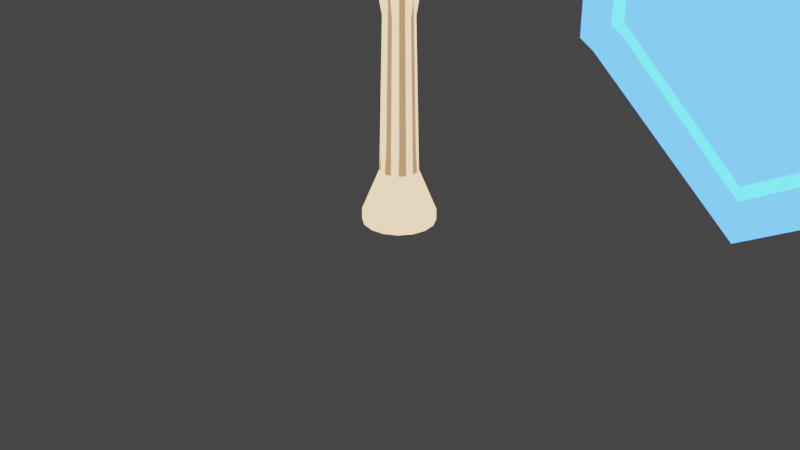 # Source: BateYEscudo.blend  (saved by Blender 3.6.11; exported with 4.5.12 LTS)
import bpy
from mathutils import Matrix  # noqa: F401  (used for matrix-valued properties, if any)

bpy.ops.wm.read_factory_settings(use_empty=True)
scene = bpy.context.scene
scene.name = 'Scene'

# ---- collections
col_collection = bpy.data.collections.new('Collection'); scene.collection.children.link(col_collection)

# ---- materials (node trees are filled in below, after node groups)
mat_bate1 = bpy.data.materials.new('Bate1')
mat_bate1.use_transparent_shadow = False
mat_bate2 = bpy.data.materials.new('Bate2 ')
mat_bate2.use_transparent_shadow = False
mat_shield1 = bpy.data.materials.new('Shield1')
mat_shield1.use_transparent_shadow = False
mat_shield2 = bpy.data.materials.new('Shield2')
mat_shield2.use_transparent_shadow = False
mat_shield3 = bpy.data.materials.new('Shield3')
mat_shield3.use_transparent_shadow = False
mat_shield4 = bpy.data.materials.new('Shield4')
mat_shield4.use_transparent_shadow = False
mat_shield5 = bpy.data.materials.new('Shield5')
mat_shield5.use_transparent_shadow = False

# ---- material node trees
mat_bate1.use_nodes = True; mat_bate1.node_tree.nodes.clear()
_N = mat_bate1.node_tree.nodes; _L = mat_bate1.node_tree.links
n0 = _N.new('ShaderNodeOutputMaterial'); n0.name = 'Material Output'; n0.location = (300, 300)
n1 = _N.new('ShaderNodeEmission'); n1.name = 'Emission'; n1.location = (10, 300)
n1.inputs[0].default_value = (1.0, 0.6242, 0.3319, 1.0)
n1.inputs[1].default_value = 2.0
_L.new(n1.outputs[0], n0.inputs[0])
n0.is_active_output = True
mat_bate2.use_nodes = True; mat_bate2.node_tree.nodes.clear()
_N = mat_bate2.node_tree.nodes; _L = mat_bate2.node_tree.links
n0 = _N.new('ShaderNodeOutputMaterial'); n0.name = 'Material Output'; n0.location = (300, 300)
n1 = _N.new('ShaderNodeEmission'); n1.name = 'Emission'; n1.location = (10, 300)
n1.inputs[0].default_value = (0.2883, 0.1568, 0.07476, 1.0)
n1.inputs[1].default_value = 2.1
_L.new(n1.outputs[0], n0.inputs[0])
n0.is_active_output = True
mat_shield1.use_nodes = True; mat_shield1.node_tree.nodes.clear()
_N = mat_shield1.node_tree.nodes; _L = mat_shield1.node_tree.links
n0 = _N.new('ShaderNodeOutputMaterial'); n0.name = 'Material Output'; n0.location = (300, 300)
n1 = _N.new('ShaderNodeEmission'); n1.name = 'Emission'; n1.location = (10, 300)
n1.inputs[0].default_value = (0.06128, 0.2786, 1.0, 1.0)
n1.inputs[1].default_value = 3.5
_L.new(n1.outputs[0], n0.inputs[0])
n0.is_active_output = True
mat_shield2.use_nodes = True; mat_shield2.node_tree.nodes.clear()
_N = mat_shield2.node_tree.nodes; _L = mat_shield2.node_tree.links
n0 = _N.new('ShaderNodeOutputMaterial'); n0.name = 'Material Output'; n0.location = (300, 300)
n1 = _N.new('ShaderNodeEmission'); n1.name = 'Emission'; n1.location = (10, 300)
n1.inputs[0].default_value = (0.05828, 0.7331, 1.0, 1.0)
n1.inputs[1].default_value = 3.5
_L.new(n1.outputs[0], n0.inputs[0])
n0.is_active_output = True
mat_shield3.use_nodes = True; mat_shield3.node_tree.nodes.clear()
_N = mat_shield3.node_tree.nodes; _L = mat_shield3.node_tree.links
n0 = _N.new('ShaderNodeOutputMaterial'); n0.name = 'Material Output'; n0.location = (300, 300)
n1 = _N.new('ShaderNodeEmission'); n1.name = 'Emission'; n1.location = (10, 300)
n1.inputs[0].default_value = (0.4292, 0.1196, 0.008253, 1.0)
n1.inputs[1].default_value = 6.5
_L.new(n1.outputs[0], n0.inputs[0])
n0.is_active_output = True
mat_shield4.use_nodes = True; mat_shield4.node_tree.nodes.clear()
_N = mat_shield4.node_tree.nodes; _L = mat_shield4.node_tree.links
n0 = _N.new('ShaderNodeOutputMaterial'); n0.name = 'Material Output'; n0.location = (300, 300)
n1 = _N.new('ShaderNodeEmission'); n1.name = 'Emission'; n1.location = (10, 300)
n1.inputs[0].default_value = (0.1376, 0.04156, 0.004106, 1.0)
n1.inputs[1].default_value = 1.5
_L.new(n1.outputs[0], n0.inputs[0])
n0.is_active_output = True
mat_shield5.use_nodes = True; mat_shield5.node_tree.nodes.clear()
_N = mat_shield5.node_tree.nodes; _L = mat_shield5.node_tree.links
n0 = _N.new('ShaderNodeOutputMaterial'); n0.name = 'Material Output'; n0.location = (300, 300)
n1 = _N.new('ShaderNodeEmission'); n1.name = 'Emission'; n1.location = (10, 300)
n1.inputs[0].default_value = (0.02007, 0.0495, 1.0, 1.0)
n1.inputs[1].default_value = 3.0
_L.new(n1.outputs[0], n0.inputs[0])
n0.is_active_output = True

# ---- world
world_world = bpy.data.worlds.new('World'); scene.world = world_world
world_world.use_nodes = True; world_world.node_tree.nodes.clear()
_N = world_world.node_tree.nodes; _L = world_world.node_tree.links
n0 = _N.new('ShaderNodeOutputWorld'); n0.name = 'World Output'; n0.location = (300, 300)
n1 = _N.new('ShaderNodeBackground'); n1.name = 'Background'; n1.location = (10, 300)
n1.inputs[0].default_value = (0.05088, 0.05088, 0.05088, 1.0)
_L.new(n1.outputs[0], n0.inputs[0])
n0.is_active_output = True
world_world.color = (0.05088, 0.05088, 0.05088)
world_world.use_sun_shadow = False
world_world.sun_shadow_jitter_overblur = 0.0

# ---- cameras
cam_camera = bpy.data.cameras.new('Camera')
cam_camera.clip_end = 100.0
cam_camera.ortho_scale = 7.314

# ---- lights
light_light = bpy.data.lights.new('Light', 'POINT')
light_light.transmission_factor = 0.0
light_light.energy = 1000.0
light_light.shadow_soft_size = 0.1
light_light.shadow_maximum_resolution = 0.006
light_light.use_absolute_resolution = True

# ---- meshes
me_circle = bpy.data.meshes.new('Circle')
me_circle.from_pydata([(0.0, 1.0, 0.0), (-0.3827, 0.9239, 0.0), (-0.7071, 0.7071, 0.0), (-0.9239, 0.3827, 0.0), (-1.0, 0.0, 0.0), (-0.9239, -0.3827, 0.0), (-0.7071, -0.7071, 0.0), (-0.3827, -0.9239, 0.0), (0.0, -1.0, 0.0), (0.3827, -0.9239, 0.0), (0.7071, -0.7071, 0.0), (0.9239, -0.3827, 0.0), (1.0, 0.0, 0.0), (0.9239, 0.3827, 0.0), (0.7071, 0.7071, 0.0), (0.3827, 0.9239, 0.0), (-7.105e-15, 1.0, 0.3072), (-0.3827, 0.9239, 0.3072), (-0.7071, 0.7071, 0.3072), (-0.9239, 0.3827, 0.3072), (-1.0, 8.882e-16, 0.3072), (-0.9239, -0.3827, 0.3072), (-0.7071, -0.7071, 0.3072), (-0.3827, -0.9239, 0.3072), (-7.105e-15, -1.0, 0.3072), (0.3827, -0.9239, 0.3072), (0.7071, -0.7071, 0.3072), (0.9239, -0.3827, 0.3072), (1.0, 8.882e-16, 0.3072), (0.9239, 0.3827, 0.3072), (0.7071, 0.7071, 0.3072), (0.3827, 0.9239, 0.3072), (-1.38e-08, 0.5207, 1.468), (-0.1993, 0.481, 1.468), (-0.3682, 0.3682, 1.468), (-0.481, 0.1993, 1.468), (-0.5207, 1.326e-09, 1.468), (-0.481, -0.1993, 1.468), (-0.3682, -0.3682, 1.468), (-0.1993, -0.481, 1.468), (-1.38e-08, -0.5207, 1.468), (0.1993, -0.481, 1.468), (0.3682, -0.3682, 1.468), (0.481, -0.1993, 1.468), (0.5207, 1.326e-09, 1.468), (0.481, 0.1993, 1.468), (0.3682, 0.3682, 1.468), (0.1993, 0.481, 1.468), (-9.84e-09, 0.4245, 5.616), (-0.1624, 0.3922, 5.616), (-0.3001, 0.3001, 5.616), (-0.3922, 0.1624, 5.616), (-0.4245, 7.963e-09, 5.616), (-0.3922, -0.1624, 5.616), (-0.3001, -0.3001, 5.616), (-0.1624, -0.3922, 5.616), (-9.84e-09, -0.4245, 5.616), (0.1624, -0.3922, 5.616), (0.3001, -0.3001, 5.616), (0.3922, -0.1624, 5.616), (0.4245, 7.963e-09, 5.616), (0.3922, 0.1624, 5.616), (0.3001, 0.3001, 5.616), (0.1624, 0.3922, 5.616), (-2.272e-08, 0.8452, 8.144), (-0.3234, 0.7808, 8.144), (-0.5976, 0.5976, 8.144), (-0.7808, 0.3234, 8.144), (-0.8452, 1.849e-08, 8.144), (-0.7808, -0.3234, 8.144), (-0.5976, -0.5976, 8.144), (-0.3234, -0.7808, 8.144), (-2.272e-08, -0.8452, 8.144), (0.3234, -0.7808, 8.144), (0.5976, -0.5976, 8.144), (0.7808, -0.3234, 8.144), (0.8452, 1.849e-08, 8.144), (0.7808, 0.3234, 8.144), (0.5976, 0.5976, 8.144), (0.3234, 0.7808, 8.144), (-2.272e-08, 0.8452, 14.26), (-0.3234, 0.7808, 14.26), (-0.5976, 0.5976, 14.26), (-0.7808, 0.3234, 14.26), (-0.8452, 1.849e-08, 14.26), (-0.7808, -0.3234, 14.26), (-0.5976, -0.5976, 14.26), (-0.3234, -0.7808, 14.26), (-2.272e-08, -0.8452, 14.26), (0.3234, -0.7808, 14.26), (0.5976, -0.5976, 14.26), (0.7808, -0.3234, 14.26), (0.8452, 1.849e-08, 14.26), (0.7808, 0.3234, 14.26), (0.5976, 0.5976, 14.26), (0.3234, 0.7808, 14.26), (-2.272e-08, 0.8452, 20.37), (-0.3234, 0.7808, 20.37), (-0.5976, 0.5976, 20.37), (-0.7808, 0.3234, 20.37), (-0.8452, 1.849e-08, 20.37), (-0.7808, -0.3234, 20.37), (-0.5976, -0.5976, 20.37), (-0.3234, -0.7808, 20.37), (-2.272e-08, -0.8452, 20.37), (0.3234, -0.7808, 20.37), (0.5976, -0.5976, 20.37), (0.7808, -0.3234, 20.37), (0.8452, 1.849e-08, 20.37), (0.7808, 0.3234, 20.37), (0.5976, 0.5976, 20.37), (0.3234, 0.7808, 20.37), (-1.807e-08, 0.6722, 20.59), (-0.2573, 0.6211, 20.59), (-0.4753, 0.4753, 20.59), (-0.6211, 0.2573, 20.59), (-0.6722, 1.471e-08, 20.59), (-0.6211, -0.2573, 20.59), (-0.4753, -0.4753, 20.59), (-0.2573, -0.6211, 20.59), (-1.807e-08, -0.6722, 20.59), (0.2573, -0.6211, 20.59), (0.4753, -0.4753, 20.59), (0.6211, -0.2573, 20.59), (0.6722, 1.471e-08, 20.59), (0.6211, 0.2573, 20.59), (0.4753, 0.4753, 20.59), (0.2573, 0.6211, 20.59), (-2.98e-08, 9.32e-09, 20.79), (0.0, 0.0, 0.0), (-0.1872, 0.4282, 2.101), (-1.336e-08, 0.4635, 2.101), (-0.4519, 0.1774, 2.101), (-0.3458, 0.3277, 2.101), (-0.4519, -0.1774, 2.101), (-0.4891, 2.322e-09, 2.101), (-0.1872, -0.4282, 2.101), (-0.3458, -0.3277, 2.101), (0.1872, -0.4282, 2.101), (-1.336e-08, -0.4635, 2.101), (0.4519, -0.1774, 2.101), (0.3458, -0.3277, 2.101), (0.4519, 0.1774, 2.101), (0.4891, 2.322e-09, 2.101), (0.1872, 0.4282, 2.101), (0.3458, 0.3277, 2.101), (-0.1526, 0.3491, 5.995), (-9.648e-09, 0.3778, 5.995), (-0.3684, 0.1446, 5.995), (-0.2819, 0.2672, 5.995), (-0.3684, -0.1446, 5.995), (-0.3987, 8.23e-09, 5.995), (-0.1526, -0.3491, 5.995), (-0.2819, -0.2672, 5.995), (0.1526, -0.3491, 5.995), (-9.648e-09, -0.3778, 5.995), (0.3684, -0.1446, 5.995), (0.2819, -0.2672, 5.995), (0.3684, 0.1446, 5.995), (0.3987, 8.23e-09, 5.995), (0.1526, 0.3491, 5.995), (0.2819, 0.2672, 5.995), (-0.3038, 0.695, 8.369), (-2.175e-08, 0.7523, 8.369), (-0.7335, 0.2879, 8.369), (-0.5614, 0.532, 8.369), (-0.7335, -0.2879, 8.369), (-0.7939, 1.76e-08, 8.369), (-0.3038, -0.695, 8.369), (-0.5614, -0.532, 8.369), (0.3038, -0.695, 8.369), (-2.175e-08, -0.7523, 8.369), (0.7335, -0.2879, 8.369), (0.5614, -0.532, 8.369), (0.7335, 0.2879, 8.369), (0.7939, 1.76e-08, 8.369), (0.3038, 0.695, 8.369), (0.5614, 0.532, 8.369), (-0.3038, 0.695, 14.11), (-2.175e-08, 0.7523, 14.11), (-0.7335, 0.2879, 14.11), (-0.5614, 0.532, 14.11), (-0.7335, -0.2879, 14.11), (-0.7939, 1.76e-08, 14.11), (-0.3038, -0.695, 14.11), (-0.5614, -0.532, 14.11), (0.3038, -0.695, 14.11), (-2.175e-08, -0.7523, 14.11), (0.7335, -0.2879, 14.11), (0.5614, -0.532, 14.11), (0.7335, 0.2879, 14.11), (0.7939, 1.76e-08, 14.11), (0.3038, 0.695, 14.11), (0.5614, 0.532, 14.11), (-0.3038, 0.695, 19.85), (-2.175e-08, 0.7523, 19.85), (-0.7335, 0.2879, 19.85), (-0.5614, 0.532, 19.85), (-0.7335, -0.2879, 19.85), (-0.7939, 1.76e-08, 19.85), (-0.3038, -0.695, 19.85), (-0.5614, -0.532, 19.85), (0.3038, -0.695, 19.85), (-2.175e-08, -0.7523, 19.85), (0.7335, -0.2879, 19.85), (0.5614, -0.532, 19.85), (0.7335, 0.2879, 19.85), (0.7939, 1.76e-08, 19.85), (0.3038, 0.695, 19.85), (0.5614, 0.532, 19.85), (-0.2417, 0.5528, 20.05), (-1.738e-08, 0.5984, 20.05), (-0.5834, 0.229, 20.05), (-0.4465, 0.4231, 20.05), (-0.5834, -0.229, 20.05), (-0.6315, 1.423e-08, 20.05), (-0.2417, -0.5528, 20.05), (-0.4465, -0.4231, 20.05), (0.2417, -0.5528, 20.05), (-1.738e-08, -0.5984, 20.05), (0.5834, -0.229, 20.05), (0.4465, -0.4231, 20.05), (0.5834, 0.229, 20.05), (0.6315, 1.423e-08, 20.05), (0.2417, 0.5528, 20.05), (0.4465, 0.4231, 20.05), (-2.84e-08, 9.438e-09, 20.24)], [], [(1, 0, 16, 17), (0, 15, 31, 16), (9, 8, 24, 25), (2, 1, 17, 18), (10, 9, 25, 26), (3, 2, 18, 19), (11, 10, 26, 27), (4, 3, 19, 20), (12, 11, 27, 28), (5, 4, 20, 21), (13, 12, 28, 29), (6, 5, 21, 22), (14, 13, 29, 30), (7, 6, 22, 23), (15, 14, 30, 31), (8, 7, 23, 24), (31, 30, 46, 47), (24, 23, 39, 40), (17, 16, 32, 33), (16, 31, 47, 32), (25, 24, 40, 41), (18, 17, 33, 34), (26, 25, 41, 42), (19, 18, 34, 35), (27, 26, 42, 43), (20, 19, 35, 36), (28, 27, 43, 44), (21, 20, 36, 37), (29, 28, 44, 45), (22, 21, 37, 38), (30, 29, 45, 46), (23, 22, 38, 39), (120, 128, 226, 219), (71, 55, 152, 168), (38, 37, 53, 54), (46, 45, 61, 62), (124, 128, 226, 223), (62, 78, 177, 161), (40, 39, 55, 56), (116, 128, 226, 215), (32, 47, 63, 48), (54, 70, 169, 153), (34, 33, 49, 50), (42, 41, 57, 58), (113, 97, 194, 210), (77, 61, 158, 174), (36, 35, 51, 52), (44, 43, 59, 60), (58, 57, 73, 74), (96, 112, 211, 195), (69, 53, 150, 166), (52, 51, 67, 68), (60, 59, 75, 76), (104, 120, 219, 203), (60, 76, 175, 159), (54, 53, 69, 70), (62, 61, 77, 78), (127, 111, 208, 224), (52, 68, 167, 151), (56, 55, 71, 72), (119, 103, 200, 216), (48, 63, 79, 64), (75, 59, 156, 172), (50, 49, 65, 66), (110, 126, 225, 209), (72, 71, 87, 88), (67, 51, 148, 164), (64, 79, 95, 80), (102, 118, 217, 201), (66, 65, 81, 82), (74, 73, 89, 90), (50, 66, 165, 149), (125, 109, 206, 222), (68, 67, 83, 84), (76, 75, 91, 92), (58, 74, 173, 157), (117, 101, 198, 214), (70, 69, 85, 86), (78, 77, 93, 94), (73, 57, 154, 170), (108, 124, 223, 207), (100, 116, 215, 199), (86, 85, 101, 102), (94, 93, 109, 110), (123, 107, 204, 220), (115, 99, 196, 212), (88, 87, 103, 104), (70, 86, 185, 169), (80, 95, 111, 96), (98, 114, 213, 197), (82, 81, 97, 98), (90, 89, 105, 106), (93, 77, 174, 190), (106, 122, 221, 205), (84, 83, 99, 100), (92, 91, 107, 108), (106, 105, 121, 122), (85, 69, 166, 182), (121, 105, 202, 218), (100, 99, 115, 116), (108, 107, 123, 124), (76, 92, 191, 175), (68, 84, 183, 167), (102, 101, 117, 118), (110, 109, 125, 126), (91, 75, 172, 188), (83, 67, 164, 180), (104, 103, 119, 120), (74, 90, 189, 173), (96, 111, 127, 112), (66, 82, 181, 165), (98, 97, 113, 114), (128, 124, 123), (128, 126, 125), (128, 120, 119), (128, 116, 115), (128, 122, 121), (89, 73, 170, 186), (81, 65, 162, 178), (128, 118, 117), (47, 46, 145, 144), (64, 80, 179, 163), (72, 88, 187, 171), (112, 127, 128), (114, 113, 128), (45, 44, 143, 142), (59, 43, 140, 156), (87, 71, 168, 184), (129, 8, 9), (129, 4, 5), (129, 12, 13), (3, 4, 129), (129, 14, 15), (129, 6, 7), (129, 10, 11), (1, 2, 129), (8, 129, 7), (10, 129, 9), (12, 129, 11), (14, 129, 13), (6, 129, 5), (2, 3, 129), (0, 1, 129), (0, 129, 15), (134, 135, 151, 150), (142, 143, 159, 158), (136, 137, 153, 152), (144, 145, 161, 160), (130, 131, 147, 146), (138, 139, 155, 154), (132, 133, 149, 148), (140, 141, 157, 156), (148, 149, 165, 164), (156, 157, 173, 172), (150, 151, 167, 166), (158, 159, 175, 174), (152, 153, 169, 168), (160, 161, 177, 176), (146, 147, 163, 162), (154, 155, 171, 170), (176, 177, 193, 192), (162, 163, 179, 178), (170, 171, 187, 186), (164, 165, 181, 180), (172, 173, 189, 188), (166, 167, 183, 182), (174, 175, 191, 190), (168, 169, 185, 184), (182, 183, 199, 198), (190, 191, 207, 206), (184, 185, 201, 200), (192, 193, 209, 208), (178, 179, 195, 194), (186, 187, 203, 202), (180, 181, 197, 196), (188, 189, 205, 204), (196, 197, 213, 212), (204, 205, 221, 220), (198, 199, 215, 214), (206, 207, 223, 222), (200, 201, 217, 216), (208, 209, 225, 224), (194, 195, 211, 210), (202, 203, 219, 218), (210, 211, 226), (224, 225, 226), (219, 226, 218), (221, 226, 220), (223, 226, 222), (213, 226, 212), (215, 226, 214), (217, 226, 216), (79, 63, 160, 176), (112, 128, 226, 211), (84, 100, 199, 183), (56, 72, 171, 155), (122, 128, 226, 221), (101, 85, 182, 198), (48, 64, 163, 147), (114, 128, 226, 213), (92, 108, 207, 191), (65, 49, 146, 162), (126, 128, 226, 225), (109, 93, 190, 206), (118, 128, 226, 217), (86, 102, 201, 185), (128, 121, 218, 226), (94, 110, 209, 193), (128, 123, 220, 226), (103, 87, 184, 200), (128, 125, 222, 226), (36, 52, 151, 135), (111, 95, 192, 208), (128, 127, 224, 226), (53, 37, 134, 150), (88, 104, 203, 187), (128, 113, 210, 226), (44, 60, 159, 143), (80, 96, 195, 179), (128, 115, 212, 226), (61, 45, 142, 158), (97, 81, 178, 194), (33, 32, 131, 130), (128, 117, 214, 226), (38, 54, 153, 137), (105, 89, 186, 202), (128, 119, 216, 226), (46, 62, 161, 145), (82, 98, 197, 181), (35, 34, 133, 132), (55, 39, 136, 152), (90, 106, 205, 189), (63, 47, 144, 160), (99, 83, 180, 196), (37, 36, 135, 134), (40, 56, 155, 139), (107, 91, 188, 204), (32, 48, 147, 131), (39, 38, 137, 136), (49, 33, 130, 146), (57, 41, 138, 154), (41, 40, 139, 138), (34, 50, 149, 133), (78, 94, 193, 177), (42, 58, 157, 141), (43, 42, 141, 140), (95, 79, 176, 192), (51, 35, 132, 148)])
me_circle.polygons.foreach_set('use_smooth', [True] * 248)
me_circle.polygons.foreach_set('material_index', [0, 0, 0, 0, 0, 0, 0, 0, 0, 0, 0, 0, 0, 0, 0, 0, 0, 0, 0, 0, 0, 0, 0, 0, 0, 0, 0, 0, 0, 0, 0, 0, 0, 0, 0, 0, 0, 0, 0, 0, 0, 0, 0, 0, 0, 0, 0, 0, 0, 0, 0, 0, 0, 0, 0, 0, 0, 0, 0, 0, 0, 0, 0, 0, 0, 0, 0, 0, 0, 0, 0, 0, 0, 0, 0, 0, 0, 0, 0, 0, 0, 0, 0, 0, 0, 0, 0, 0, 0, 0, 0, 0, 0, 0, 0, 0, 0, 0, 0, 0, 0, 0, 0, 0, 0, 0, 0, 0, 0, 0, 0, 0, 0, 0, 0, 0, 0, 0, 0, 0, 1, 0, 0, 0, 0, 1, 0, 0, 0, 0, 0, 0, 0, 0, 0, 0, 0, 0, 0, 0, 0, 0, 0, 0, 1, 1, 1, 1, 1, 1, 1, 1, 1, 1, 1, 1, 1, 1, 1, 1, 1, 1, 1, 1, 1, 1, 1, 1, 1, 1, 1, 1, 1, 1, 1, 1, 1, 1, 1, 1, 1, 1, 1, 1, 1, 1, 1, 1, 1, 1, 1, 1, 0, 0, 0, 0, 0, 0, 0, 0, 0, 0, 0, 0, 0, 0, 0, 0, 0, 0, 0, 0, 0, 0, 0, 0, 0, 0, 0, 0, 0, 0, 1, 0, 0, 0, 0, 0, 0, 1, 0, 0, 0, 0, 1, 0, 0, 0, 1, 0, 0, 1, 0, 0, 0, 1, 0, 0])
_uv = me_circle.uv_layers.new(name='UVMap')
_uv.uv.foreach_set('vector', [0.0, 0.0, 0.0, 0.0, 0.0, 0.0, 0.0, 0.0, 0.0, 0.0, 0.0, 0.0, 0.0, 0.0, 0.0, 0.0, 0.0, 0.0, 0.0, 0.0, 0.0, 0.0, 0.0, 0.0, 0.0, 0.0, 0.0, 0.0, 0.0, 0.0, 0.0, 0.0, 0.0, 0.0, 0.0, 0.0, 0.0, 0.0, 0.0, 0.0, 0.0, 0.0, 0.0, 0.0, 0.0, 0.0, 0.0, 0.0, 0.0, 0.0, 0.0, 0.0, 0.0, 0.0, 0.0, 0.0, 0.0, 0.0, 0.0, 0.0, 0.0, 0.0, 0.0, 0.0, 0.0, 0.0, 0.0, 0.0, 0.0, 0.0, 0.0, 0.0, 0.0, 0.0, 0.0, 0.0, 0.0, 0.0, 0.0, 0.0, 0.0, 0.0, 0.0, 0.0, 0.0, 0.0, 0.0, 0.0, 0.0, 0.0, 0.0, 0.0, 0.0, 0.0, 0.0, 0.0, 0.0, 0.0, 0.0, 0.0, 0.0, 0.0, 0.0, 0.0, 0.0, 0.0, 0.0, 0.0, 0.0, 0.0, 0.0, 0.0, 0.0, 0.0, 0.0, 0.0, 0.0, 0.0, 0.0, 0.0, 0.0, 0.0, 0.0, 0.0, 0.0, 0.0, 0.0, 0.0, 0.0, 0.0, 0.0, 0.0, 0.0, 0.0, 0.0, 0.0, 0.0, 0.0, 0.0, 0.0, 0.0, 0.0, 0.0, 0.0, 0.0, 0.0, 0.0, 0.0, 0.0, 0.0, 0.0, 0.0, 0.0, 0.0, 0.0, 0.0, 0.0, 0.0, 0.0, 0.0, 0.0, 0.0, 0.0, 0.0, 0.0, 0.0, 0.0, 0.0, 0.0, 0.0, 0.0, 0.0, 0.0, 0.0, 0.0, 0.0, 0.0, 0.0, 0.0, 0.0, 0.0, 0.0, 0.0, 0.0, 0.0, 0.0, 0.0, 0.0, 0.0, 0.0, 0.0, 0.0, 0.0, 0.0, 0.0, 0.0, 0.0, 0.0, 0.0, 0.0, 0.0, 0.0, 0.0, 0.0, 0.0, 0.0, 0.0, 0.0, 0.0, 0.0, 0.0, 0.0, 0.0, 0.0, 0.0, 0.0, 0.0, 0.0, 0.0, 0.0, 0.0, 0.0, 0.0, 0.0, 0.0, 0.0, 0.0, 0.0, 0.0, 0.0, 0.0, 0.0, 0.0, 0.0, 0.0, 0.0, 0.0, 0.0, 0.0, 0.0, 0.0, 0.0, 0.0, 0.0, 0.0, 0.0, 0.0, 0.0, 0.0, 0.0, 0.0, 0.0, 0.0, 0.0, 0.0, 0.0, 0.0, 0.0, 0.0, 0.0, 0.0, 0.0, 0.0, 0.0, 0.0, 0.0, 0.0, 0.0, 0.0, 0.0, 0.0, 0.0, 0.0, 0.0, 0.0, 0.0, 0.0, 0.0, 0.0, 0.0, 0.0, 0.0, 0.0, 0.0, 0.0, 0.0, 0.0, 0.0, 0.0, 0.0, 0.0, 0.0, 0.0, 0.0, 0.0, 0.0, 0.0, 0.0, 0.0, 0.0, 0.0, 0.0, 0.0, 0.0, 0.0, 0.0, 0.0, 0.0, 0.0, 0.0, 0.0, 0.0, 0.0, 0.0, 0.0, 0.0, 0.0, 0.0, 0.0, 0.0, 0.0, 0.0, 0.0, 0.0, 0.0, 0.0, 0.0, 0.0, 0.0, 0.0, 0.0, 0.0, 0.0, 0.0, 0.0, 0.0, 0.0, 0.0, 0.0, 0.0, 0.0, 0.0, 0.0, 0.0, 0.0, 0.0, 0.0, 0.0, 0.0, 0.0, 0.0, 0.0, 0.0, 0.0, 0.0, 0.0, 0.0, 0.0, 0.0, 0.0, 0.0, 0.0, 0.0, 0.0, 0.0, 0.0, 0.0, 0.0, 0.0, 0.0, 0.0, 0.0, 0.0, 0.0, 0.0, 0.0, 0.0, 0.0, 0.0, 0.0, 0.0, 0.0, 0.0, 0.0, 0.0, 0.0, 0.0, 0.0, 0.0, 0.0, 0.0, 0.0, 0.0, 0.0, 0.0, 0.0, 0.0, 0.0, 0.0, 0.0, 0.0, 0.0, 0.0, 0.0, 0.0, 0.0, 0.0, 0.0, 0.0, 0.0, 0.0, 0.0, 0.0, 0.0, 0.0, 0.0, 0.0, 0.0, 0.0, 0.0, 0.0, 0.0, 0.0, 0.0, 0.0, 0.0, 0.0, 0.0, 0.0, 0.0, 0.0, 0.0, 0.0, 0.0, 0.0, 0.0, 0.0, 0.0, 0.0, 0.0, 0.0, 0.0, 0.0, 0.0, 0.0, 0.0, 0.0, 0.0, 0.0, 0.0, 0.0, 0.0, 0.0, 0.0, 0.0, 0.0, 0.0, 0.0, 0.0, 0.0, 0.0, 0.0, 0.0, 0.0, 0.0, 0.0, 0.0, 0.0, 0.0, 0.0, 0.0, 0.0, 0.0, 0.0, 0.0, 0.0, 0.0, 0.0, 0.0, 0.0, 0.0, 0.0, 0.0, 0.0, 0.0, 0.0, 0.0, 0.0, 0.0, 0.0, 0.0, 0.0, 0.0, 0.0, 0.0, 0.0, 0.0, 0.0, 0.0, 0.0, 0.0, 0.0, 0.0, 0.0, 0.0, 0.0, 0.0, 0.0, 0.0, 0.0, 0.0, 0.0, 0.0, 0.0, 0.0, 0.0, 0.0, 0.0, 0.0, 0.0, 0.0, 0.0, 0.0, 0.0, 0.0, 0.0, 0.0, 0.0, 0.0, 0.0, 0.0, 0.0, 0.0, 0.0, 0.0, 0.0, 0.0, 0.0, 0.0, 0.0, 0.0, 0.0, 0.0, 0.0, 0.0, 0.0, 0.0, 0.0, 0.0, 0.0, 0.0, 0.0, 0.0, 0.0, 0.0, 0.0, 0.0, 0.0, 0.0, 0.0, 0.0, 0.0, 0.0, 0.0, 0.0, 0.0, 0.0, 0.0, 0.0, 0.0, 0.0, 0.0, 0.0, 0.0, 0.0, 0.0, 0.0, 0.0, 0.0, 0.0, 0.0, 0.0, 0.0, 0.0, 0.0, 0.0, 0.0, 0.0, 0.0, 0.0, 0.0, 0.0, 0.0, 0.0, 0.0, 0.0, 0.0, 0.0, 0.0, 0.0, 0.0, 0.0, 0.0, 0.0, 0.0, 0.0, 0.0, 0.0, 0.0, 0.0, 0.0, 0.0, 0.0, 0.0, 0.0, 0.0, 0.0, 0.0, 0.0, 0.0, 0.0, 0.0, 0.0, 0.0, 0.0, 0.0, 0.0, 0.0, 0.0, 0.0, 0.0, 0.0, 0.0, 0.0, 0.0, 0.0, 0.0, 0.0, 0.0, 0.0, 0.0, 0.0, 0.0, 0.0, 0.0, 0.0, 0.0, 0.0, 0.0, 0.0, 0.0, 0.0, 0.0, 0.0, 0.0, 0.0, 0.0, 0.0, 0.0, 0.0, 0.0, 0.0, 0.0, 0.0, 0.0, 0.0, 0.0, 0.0, 0.0, 0.0, 0.0, 0.0, 0.0, 0.0, 0.0, 0.0, 0.0, 0.0, 0.0, 0.0, 0.0, 0.0, 0.0, 0.0, 0.0, 0.0, 0.0, 0.0, 0.0, 0.0, 0.0, 0.0, 0.0, 0.0, 0.0, 0.0, 0.0, 0.0, 0.0, 0.0, 0.0, 0.0, 0.0, 0.0, 0.0, 0.0, 0.0, 0.0, 0.0, 0.0, 0.0, 0.0, 0.0, 0.0, 0.0, 0.0, 0.0, 0.0, 0.0, 0.0, 0.0, 0.0, 0.0, 0.0, 0.0, 0.0, 0.0, 0.0, 0.0, 0.0, 0.0, 0.0, 0.0, 0.0, 0.0, 0.0, 0.0, 0.0, 0.0, 0.0, 0.0, 0.0, 0.0, 0.0, 0.0, 0.0, 0.0, 0.0, 0.0, 0.0, 0.0, 0.0, 0.0, 0.0, 0.0, 0.0, 0.0, 0.0, 0.0, 0.0, 0.0, 0.0, 0.0, 0.0, 0.0, 0.0, 0.0, 0.0, 0.0, 0.0, 0.0, 0.0, 0.0, 0.0, 0.0, 0.0, 0.0, 0.0, 0.0, 0.0, 0.0, 0.0, 0.0, 0.0, 0.0, 0.0, 0.0, 0.0, 0.0, 0.0, 0.0, 0.0, 0.0, 0.0, 0.0, 0.0, 0.0, 0.0, 0.0, 0.0, 0.0, 0.0, 0.0, 0.0, 0.0, 0.0, 0.0, 0.0, 0.0, 0.0, 0.0, 0.0, 0.0, 0.0, 0.0, 0.0, 0.0, 0.0, 0.0, 0.0, 0.0, 0.0, 0.0, 0.0, 0.0, 0.0, 0.0, 0.0, 0.0, 0.0, 0.0, 0.0, 0.0, 0.0, 0.0, 0.0, 0.0, 0.0, 0.0, 0.0, 0.0, 0.0, 0.0, 0.0, 0.0, 0.0, 0.0, 0.0, 0.0, 0.0, 0.0, 0.0, 0.0, 0.0, 0.0, 0.0, 0.0, 0.0, 0.0, 0.0, 0.0, 0.0, 0.0, 0.0, 0.0, 0.0, 0.0, 0.0, 0.0, 0.0, 0.0, 0.0, 0.0, 0.0, 0.0, 0.0, 0.0, 0.0, 0.0, 0.0, 0.0, 0.0, 0.0, 0.0, 0.0, 0.0, 0.0, 0.0, 0.0, 0.0, 0.0, 0.0, 0.0, 0.0, 0.0, 0.0, 0.0, 0.0, 0.0, 0.0, 0.0, 0.0, 0.0, 0.0, 0.0, 0.0, 0.0, 0.0, 0.0, 0.0, 0.0, 0.0, 0.0, 0.0, 0.0, 0.0, 0.0, 0.0, 0.0, 0.0, 0.0, 0.0, 0.0, 0.0, 0.0, 0.0, 0.0, 0.0, 0.0, 0.0, 0.0, 0.0, 0.0, 0.0, 0.0, 0.0, 0.0, 0.0, 0.0, 0.0, 0.0, 0.0, 0.0, 0.0, 0.0, 0.0, 0.0, 0.0, 0.0, 0.0, 0.0, 0.0, 0.0, 0.0, 0.0, 0.0, 0.0, 0.0, 0.0, 0.0, 0.0, 0.0, 0.0, 0.0, 0.0, 0.0, 0.0, 0.0, 0.0, 0.0, 0.0, 0.0, 0.0, 0.0, 0.0, 0.0, 0.0, 0.0, 0.0, 0.0, 0.0, 0.0, 0.0, 0.0, 0.0, 0.0, 0.0, 0.0, 0.0, 0.0, 0.0, 0.0, 0.0, 0.0, 0.0, 0.0, 0.0, 0.0, 0.0, 0.0, 0.0, 0.0, 0.0, 0.0, 0.0, 0.0, 0.0, 0.0, 0.0, 0.0, 0.0, 0.0, 0.0, 0.0, 0.0, 0.0, 0.0, 0.0, 0.0, 0.0, 0.0, 0.0, 0.0, 0.0, 0.0, 0.0, 0.0, 0.0, 0.0, 0.0, 0.0, 0.0, 0.0, 0.0, 0.0, 0.0, 0.0, 0.0, 0.0, 0.0, 0.0, 0.0, 0.0, 0.0, 0.0, 0.0, 0.0, 0.0, 0.0, 0.0, 0.0, 0.0, 0.0, 0.0, 0.0, 0.0, 0.0, 0.0, 0.0, 0.0, 0.0, 0.0, 0.0, 0.0, 0.0, 0.0, 0.0, 0.0, 0.0, 0.0, 0.0, 0.0, 0.0, 0.0, 0.0, 0.0, 0.0, 0.0, 0.0, 0.0, 0.0, 0.0, 0.0, 0.0, 0.0, 0.0, 0.0, 0.0, 0.0, 0.0, 0.0, 0.0, 0.0, 0.0, 0.0, 0.0, 0.0, 0.0, 0.0, 0.0, 0.0, 0.0, 0.0, 0.0, 0.0, 0.0, 0.0, 0.0, 0.0, 0.0, 0.0, 0.0, 0.0, 0.0, 0.0, 0.0, 0.0, 0.0, 0.0, 0.0, 0.0, 0.0, 0.0, 0.0, 0.0, 0.0, 0.0, 0.0, 0.0, 0.0, 0.0, 0.0, 0.0, 0.0, 0.0, 0.0, 0.0, 0.0, 0.0, 0.0, 0.0, 0.0, 0.0, 0.0, 0.0, 0.0, 0.0, 0.0, 0.0, 0.0, 0.0, 0.0, 0.0, 0.0, 0.0, 0.0, 0.0, 0.0, 0.0, 0.0, 0.0, 0.0, 0.0, 0.0, 0.0, 0.0, 0.0, 0.0, 0.0, 0.0, 0.0, 0.0, 0.0, 0.0, 0.0, 0.0, 0.0, 0.0, 0.0, 0.0, 0.0, 0.0, 0.0, 0.0, 0.0, 0.0, 0.0, 0.0, 0.0, 0.0, 0.0, 0.0, 0.0, 0.0, 0.0, 0.0, 0.0, 0.0, 0.0, 0.0, 0.0, 0.0, 0.0, 0.0, 0.0, 0.0, 0.0, 0.0, 0.0, 0.0, 0.0, 0.0, 0.0, 0.0, 0.0, 0.0, 0.0, 0.0, 0.0, 0.0, 0.0, 0.0, 0.0, 0.0, 0.0, 0.0, 0.0, 0.0, 0.0, 0.0, 0.0, 0.0, 0.0, 0.0, 0.0, 0.0, 0.0, 0.0, 0.0, 0.0, 0.0, 0.0, 0.0, 0.0, 0.0, 0.0, 0.0, 0.0, 0.0, 0.0, 0.0, 0.0, 0.0, 0.0, 0.0, 0.0, 0.0, 0.0, 0.0, 0.0, 0.0, 0.0, 0.0, 0.0, 0.0, 0.0, 0.0, 0.0, 0.0, 0.0, 0.0, 0.0, 0.0, 0.0, 0.0, 0.0, 0.0, 0.0, 0.0, 0.0, 0.0, 0.0, 0.0, 0.0, 0.0, 0.0, 0.0, 0.0, 0.0, 0.0, 0.0, 0.0, 0.0, 0.0, 0.0, 0.0, 0.0, 0.0, 0.0, 0.0, 0.0, 0.0, 0.0, 0.0, 0.0, 0.0, 0.0, 0.0, 0.0, 0.0, 0.0, 0.0, 0.0, 0.0, 0.0, 0.0, 0.0, 0.0, 0.0, 0.0, 0.0, 0.0, 0.0, 0.0, 0.0, 0.0, 0.0, 0.0, 0.0, 0.0, 0.0, 0.0, 0.0, 0.0, 0.0, 0.0, 0.0, 0.0, 0.0, 0.0, 0.0, 0.0, 0.0, 0.0, 0.0, 0.0, 0.0, 0.0, 0.0, 0.0, 0.0, 0.0, 0.0, 0.0, 0.0, 0.0, 0.0, 0.0, 0.0, 0.0, 0.0, 0.0, 0.0, 0.0, 0.0, 0.0, 0.0, 0.0, 0.0, 0.0, 0.0, 0.0, 0.0, 0.0, 0.0, 0.0, 0.0, 0.0, 0.0, 0.0, 0.0, 0.0, 0.0, 0.0, 0.0, 0.0, 0.0, 0.0, 0.0, 0.0, 0.0, 0.0, 0.0, 0.0, 0.0, 0.0, 0.0, 0.0, 0.0, 0.0, 0.0, 0.0, 0.0, 0.0, 0.0, 0.0, 0.0, 0.0, 0.0, 0.0, 0.0, 0.0, 0.0, 0.0, 0.0, 0.0, 0.0, 0.0, 0.0, 0.0, 0.0, 0.0, 0.0, 0.0, 0.0, 0.0, 0.0, 0.0, 0.0, 0.0, 0.0, 0.0, 0.0, 0.0, 0.0, 0.0, 0.0, 0.0, 0.0, 0.0, 0.0, 0.0, 0.0, 0.0, 0.0, 0.0, 0.0, 0.0, 0.0, 0.0, 0.0, 0.0, 0.0, 0.0, 0.0, 0.0, 0.0, 0.0, 0.0, 0.0, 0.0, 0.0, 0.0, 0.0, 0.0, 0.0, 0.0, 0.0, 0.0, 0.0, 0.0, 0.0, 0.0, 0.0, 0.0, 0.0, 0.0, 0.0, 0.0, 0.0, 0.0, 0.0, 0.0, 0.0, 0.0, 0.0, 0.0, 0.0, 0.0, 0.0, 0.0, 0.0, 0.0, 0.0, 0.0, 0.0, 0.0, 0.0, 0.0, 0.0, 0.0, 0.0, 0.0, 0.0, 0.0, 0.0, 0.0, 0.0, 0.0, 0.0, 0.0, 0.0, 0.0, 0.0, 0.0, 0.0, 0.0, 0.0, 0.0, 0.0, 0.0, 0.0, 0.0, 0.0, 0.0, 0.0, 0.0, 0.0, 0.0, 0.0, 0.0, 0.0, 0.0, 0.0, 0.0, 0.0, 0.0, 0.0, 0.0, 0.0, 0.0, 0.0, 0.0, 0.0, 0.0, 0.0, 0.0, 0.0, 0.0, 0.0, 0.0, 0.0, 0.0, 0.0, 0.0, 0.0, 0.0, 0.0, 0.0, 0.0, 0.0, 0.0, 0.0, 0.0, 0.0, 0.0, 0.0, 0.0, 0.0, 0.0, 0.0, 0.0, 0.0, 0.0, 0.0, 0.0, 0.0, 0.0, 0.0, 0.0, 0.0, 0.0, 0.0, 0.0, 0.0, 0.0, 0.0, 0.0, 0.0, 0.0, 0.0, 0.0, 0.0, 0.0, 0.0, 0.0, 0.0, 0.0, 0.0, 0.0, 0.0, 0.0, 0.0, 0.0, 0.0, 0.0, 0.0, 0.0, 0.0, 0.0, 0.0, 0.0, 0.0, 0.0, 0.0, 0.0, 0.0, 0.0, 0.0, 0.0, 0.0, 0.0, 0.0, 0.0, 0.0, 0.0, 0.0, 0.0, 0.0, 0.0, 0.0, 0.0, 0.0, 0.0, 0.0, 0.0, 0.0, 0.0, 0.0, 0.0, 0.0, 0.0, 0.0, 0.0, 0.0, 0.0, 0.0, 0.0, 0.0, 0.0, 0.0, 0.0, 0.0, 0.0, 0.0, 0.0, 0.0, 0.0, 0.0, 0.0, 0.0, 0.0, 0.0, 0.0, 0.0, 0.0, 0.0, 0.0, 0.0, 0.0, 0.0, 0.0, 0.0, 0.0, 0.0, 0.0, 0.0, 0.0, 0.0, 0.0, 0.0, 0.0, 0.0, 0.0, 0.0, 0.0, 0.0, 0.0, 0.0, 0.0, 0.0, 0.0, 0.0, 0.0, 0.0, 0.0, 0.0, 0.0, 0.0, 0.0, 0.0, 0.0, 0.0, 0.0, 0.0, 0.0, 0.0, 0.0, 0.0, 0.0, 0.0, 0.0, 0.0, 0.0, 0.0, 0.0, 0.0, 0.0, 0.0, 0.0, 0.0, 0.0, 0.0, 0.0, 0.0, 0.0, 0.0, 0.0, 0.0, 0.0, 0.0, 0.0, 0.0, 0.0, 0.0, 0.0, 0.0, 0.0, 0.0, 0.0, 0.0, 0.0, 0.0, 0.0, 0.0, 0.0, 0.0, 0.0, 0.0, 0.0, 0.0, 0.0, 0.0, 0.0, 0.0, 0.0, 0.0, 0.0, 0.0, 0.0, 0.0, 0.0, 0.0, 0.0, 0.0, 0.0, 0.0, 0.0, 0.0, 0.0, 0.0, 0.0, 0.0, 0.0, 0.0, 0.0, 0.0, 0.0, 0.0, 0.0, 0.0, 0.0, 0.0, 0.0, 0.0, 0.0, 0.0, 0.0, 0.0, 0.0, 0.0, 0.0, 0.0, 0.0, 0.0, 0.0, 0.0, 0.0, 0.0, 0.0, 0.0, 0.0, 0.0, 0.0, 0.0, 0.0, 0.0, 0.0, 0.0, 0.0, 0.0, 0.0, 0.0, 0.0, 0.0, 0.0, 0.0, 0.0, 0.0, 0.0, 0.0, 0.0, 0.0, 0.0, 0.0, 0.0, 0.0, 0.0, 0.0, 0.0, 0.0, 0.0, 0.0, 0.0, 0.0, 0.0, 0.0, 0.0, 0.0, 0.0, 0.0, 0.0, 0.0, 0.0, 0.0, 0.0, 0.0, 0.0, 0.0, 0.0, 0.0, 0.0, 0.0, 0.0, 0.0, 0.0, 0.0, 0.0, 0.0, 0.0, 0.0, 0.0, 0.0, 0.0, 0.0, 0.0, 0.0, 0.0, 0.0, 0.0, 0.0, 0.0, 0.0, 0.0, 0.0, 0.0, 0.0, 0.0, 0.0, 0.0, 0.0, 0.0, 0.0, 0.0, 0.0, 0.0, 0.0, 0.0, 0.0, 0.0, 0.0, 0.0, 0.0, 0.0, 0.0, 0.0, 0.0, 0.0, 0.0, 0.0, 0.0, 0.0, 0.0, 0.0, 0.0, 0.0, 0.0, 0.0, 0.0, 0.0, 0.0, 0.0, 0.0, 0.0, 0.0, 0.0, 0.0, 0.0, 0.0, 0.0])
me_circle.materials.append(mat_bate1)
me_circle.materials.append(mat_bate2)
me_circle.update()
me_plane = bpy.data.meshes.new('Plane')
me_plane.from_pydata([(-1.0, -0.7312, -1.175e-08), (1.0, -0.7681, -1.014e-08), (-1.0, 1.0, 0.0), (1.0, 1.0, 0.0), (0.0, -1.295, 0.2477), (0.0, 0.705, 0.2477), (-1.0, -0.7209, -0.1971), (1.0, -0.7847, -0.1971), (-1.0, 1.0, -0.1971), (1.0, 1.0, -0.1971), (0.0, -1.295, 0.05061), (0.0, 0.705, 0.05061), (-1.0, 0.9048, 0.0), (1.0, 0.9048, 0.0), (-0.9232, -0.7745, -9.856e-09), (-1.0, 0.9048, -0.1971), (1.0, 0.9048, -0.1971), (0.0, 0.6097, 0.05061), (-1.0, -0.6576, -1.175e-08), (-1.0, -0.6473, -0.1971), (1.0, -0.6945, -1.014e-08), (-0.9232, 0.9773, 9.901e-10), (1.0, -0.711, -0.1971), (0.0, -1.221, 0.05061), (-0.839, -0.577, -8.791e-09), (-0.839, -0.6388, -8.791e-09), (3.838e-08, -1.112, 0.2477), (0.839, -0.6697, -7.438e-09), (0.839, 0.7339, 1.066e-09), (0.839, 0.8138, 1.066e-09), (3.838e-08, 0.5662, 0.2477), (-0.839, 0.8138, 1.066e-09), (3.838e-08, 0.4863, 0.2477), (-0.839, 0.7339, 1.066e-09), (0.839, -0.6079, -7.438e-09), (3.838e-08, -1.05, 0.2477), (-0.9232, 0.9773, -0.1971), (-0.9232, -0.7436, -0.1971), (-0.9232, 0.8821, -0.1971), (-0.9232, -0.6699, -0.1971), (-0.7746, 0.7948, 1.896e-09), (-0.7746, -0.6751, -7.204e-09), (-0.7746, 0.7149, 1.896e-09), (-0.7746, -0.6133, -7.204e-09), (0.9177, -0.8115, -8.24e-09), (0.9177, 0.9757, 1.061e-09), (0.9177, -0.809, -0.1971), (0.9177, 0.9757, -0.1971), (0.9177, 0.8805, -0.1971), (0.9177, -0.7353, -0.1971), (0.77, -0.7061, -5.848e-09), (0.77, 0.7934, 1.956e-09), (0.77, 0.7135, 1.956e-09), (0.77, -0.6443, -5.848e-09), (-0.839, -0.577, -0.1523), (-0.839, -0.6388, -0.1523), (0.77, -0.7061, -0.1523), (0.839, -0.6697, -0.1523), (0.839, 0.7339, -0.1523), (0.839, 0.8138, -0.1523), (-0.7746, 0.7948, -0.1523), (-0.839, 0.8138, -0.1523), (-0.7746, -0.6751, -0.1523), (3.838e-08, -1.112, 0.09541), (0.77, 0.7934, -0.1523), (3.838e-08, 0.5662, 0.09541), (3.838e-08, 0.4863, 0.09541), (-0.839, 0.7339, -0.1523), (0.839, -0.6079, -0.1523), (-0.7746, 0.7149, -0.1523), (0.77, 0.7135, -0.1523), (3.838e-08, -1.05, 0.09541), (0.77, -0.6443, -0.1523), (-0.7746, -0.6133, -0.1523), (0.4707, -0.3043, -0.0861), (0.6021, -0.3043, -0.1188), (0.4707, 0.3534, -0.08354), (0.6021, 0.3534, -0.1183), (0.4707, 0.02452, -0.2233), (0.6021, 0.02452, -0.2233), (0.6021, 0.1889, -0.1968), (0.4707, 0.1889, -0.1794), (0.4707, -0.1399, -0.1849), (0.6021, -0.1399, -0.2012), (-0.4196, -0.3043, -0.0861), (-0.551, -0.3043, -0.1188), (-0.4196, 0.3534, -0.08354), (-0.551, 0.3534, -0.1183), (-0.4196, 0.02452, -0.2233), (-0.551, 0.02452, -0.2233), (-0.551, 0.1889, -0.1968), (-0.4196, 0.1889, -0.1794), (-0.4196, -0.1399, -0.1849), (-0.551, -0.1399, -0.2012), (0.4707, -0.1399, -0.1975), (0.4707, -0.3043, -0.09875), (0.6021, -0.3043, -0.1315), (0.6021, 0.1889, -0.2094), (0.6021, 0.3534, -0.1309), (0.4707, 0.3534, -0.09619), (0.4707, 0.1889, -0.192), (0.4707, 0.02452, -0.236), (0.6021, -0.1399, -0.2139), (0.6021, 0.02452, -0.236), (-0.4196, -0.1399, -0.1975), (-0.4196, -0.3043, -0.09875), (-0.551, -0.3043, -0.1315), (-0.551, 0.1889, -0.2094), (-0.551, 0.3534, -0.1309), (-0.4196, 0.3534, -0.09619), (-0.4196, 0.1889, -0.192), (-0.4196, 0.02452, -0.236), (-0.551, -0.1399, -0.2139), (-0.551, 0.02452, -0.236)], [], [(14, 0, 25, 41), (0, 18, 24, 25), (48, 16, 9, 47), (38, 17, 11, 36), (14, 4, 10, 37), (13, 3, 9, 16), (18, 0, 6, 19), (45, 5, 11, 47), (21, 2, 8, 36), (44, 1, 7, 46), (2, 12, 15, 8), (20, 13, 16, 22), (39, 23, 17, 38), (49, 22, 16, 48), (20, 1, 27, 34), (21, 5, 30, 40), (12, 2, 31, 33), (3, 13, 28, 29), (46, 7, 22, 49), (37, 10, 23, 39), (1, 20, 22, 7), (12, 18, 19, 15), (30, 51, 64, 65), (41, 25, 55, 62), (43, 42, 32, 35), (24, 33, 67, 54), (35, 53, 72, 71), (26, 41, 62, 63), (13, 20, 34, 28), (44, 4, 26, 50), (18, 12, 33, 24), (45, 3, 29, 51), (40, 30, 65, 60), (52, 32, 66, 70), (31, 40, 60, 61), (6, 37, 39, 19), (2, 21, 40, 31), (19, 39, 38, 15), (5, 21, 36, 11), (0, 14, 37, 6), (15, 38, 36, 8), (4, 14, 41, 26), (5, 45, 51, 30), (1, 44, 50, 27), (32, 42, 69, 66), (35, 32, 52, 53), (51, 29, 59, 64), (10, 46, 49, 23), (23, 49, 48, 17), (4, 44, 46, 10), (3, 45, 47, 9), (17, 48, 47, 11), (70, 64, 59, 58), (69, 60, 65, 66), (72, 70, 58, 68), (56, 72, 68, 57), (62, 73, 71, 63), (55, 54, 73, 62), (54, 67, 69, 73), (67, 61, 60, 69), (63, 71, 72, 56), (66, 65, 64, 70), (34, 27, 57, 68), (33, 31, 61, 67), (25, 24, 54, 55), (28, 34, 68, 58), (27, 50, 56, 57), (53, 52, 70, 72), (43, 35, 71, 73), (42, 43, 73, 69), (50, 26, 63, 56), (29, 28, 58, 59), (81, 76, 77, 80), (82, 78, 79, 83), (78, 81, 80, 79), (74, 82, 83, 75), (91, 90, 87, 86), (92, 93, 89, 88), (88, 89, 90, 91), (84, 85, 93, 92), (100, 97, 98, 99), (94, 102, 103, 101), (101, 103, 97, 100), (95, 96, 102, 94), (110, 109, 108, 107), (104, 111, 113, 112), (111, 110, 107, 113), (105, 104, 112, 106), (78, 82, 94, 101), (77, 76, 99, 98), (89, 93, 112, 113), (75, 83, 102, 96), (81, 78, 101, 100), (83, 79, 103, 102), (90, 89, 113, 107), (84, 92, 104, 105), (91, 86, 109, 110), (85, 84, 105, 106), (79, 80, 97, 103), (82, 74, 95, 94), (87, 90, 107, 108), (76, 81, 100, 99), (92, 88, 111, 104), (74, 75, 96, 95), (86, 87, 108, 109), (93, 85, 106, 112), (80, 77, 98, 97), (88, 91, 110, 111)])
me_plane.polygons.foreach_set('use_smooth', [True] * 108)
me_plane.polygons.foreach_set('material_index', [0, 0, 0, 0, 4, 4, 4, 4, 4, 4, 4, 4, 0, 0, 0, 0, 0, 0, 0, 0, 4, 4, 1, 1, 0, 1, 1, 1, 0, 0, 0, 0, 1, 1, 1, 0, 0, 0, 4, 4, 0, 0, 0, 0, 1, 0, 1, 0, 0, 4, 4, 0, 1, 1, 1, 1, 1, 1, 1, 1, 1, 1, 1, 1, 1, 1, 1, 1, 1, 1, 1, 1, 3, 3, 3, 3, 3, 3, 3, 3, 2, 2, 2, 2, 2, 2, 2, 2, 3, 3, 3, 3, 3, 3, 3, 3, 3, 3, 3, 3, 3, 3, 3, 3, 3, 3, 3, 3])
_uv = me_plane.uv_layers.new(name='UVMap')
_uv.uv.foreach_set('vector', [0.03839, 0.0, 0.0, 0.0, 0.0, 0.0, 0.03839, 0.0, 0.0, 0.0, 0.0, 0.03683, 0.0, 0.03683, 0.0, 0.0, 0.9589, 0.9524, 1.0, 0.9524, 1.0, 1.0, 0.9589, 1.0, 0.03839, 0.9524, 0.5, 0.9524, 0.5, 1.0, 0.03839, 1.0, 0.03839, 0.0, 0.5, 0.0, 0.5, 0.0, 0.03839, 0.0, 1.0, 0.9524, 1.0, 1.0, 1.0, 1.0, 1.0, 0.9524, 0.0, 0.03683, 0.0, 0.0, 0.0, 0.0, 0.0, 0.03683, 0.9589, 1.0, 0.5, 1.0, 0.5, 1.0, 0.9589, 1.0, 0.03839, 1.0, 0.0, 1.0, 0.0, 1.0, 0.03839, 1.0, 0.9589, 0.0, 1.0, 0.0, 1.0, 0.0, 0.9589, 0.0, 0.0, 1.0, 0.0, 0.9524, 0.0, 0.9524, 0.0, 1.0, 1.0, 0.03683, 1.0, 0.9524, 1.0, 0.9524, 1.0, 0.03683, 0.03839, 0.03683, 0.5, 0.03683, 0.5, 0.9524, 0.03839, 0.9524, 0.9589, 0.03683, 1.0, 0.03683, 1.0, 0.9524, 0.9589, 0.9524, 1.0, 0.03683, 1.0, 0.0, 1.0, 0.0, 1.0, 0.03683, 0.03839, 1.0, 0.5, 1.0, 0.5, 1.0, 0.03839, 1.0, 0.0, 0.9524, 0.0, 1.0, 0.0, 1.0, 0.0, 0.9524, 1.0, 1.0, 1.0, 0.9524, 1.0, 0.9524, 1.0, 1.0, 0.9589, 0.0, 1.0, 0.0, 1.0, 0.03683, 0.9589, 0.03683, 0.03839, 0.0, 0.5, 0.0, 0.5, 0.03683, 0.03839, 0.03683, 1.0, 0.0, 1.0, 0.03683, 1.0, 0.03683, 1.0, 0.0, 0.0, 0.9524, 0.0, 0.03683, 0.0, 0.03683, 0.0, 0.9524, 0.5, 1.0, 0.9589, 1.0, 0.9589, 1.0, 0.5, 1.0, 0.03839, 0.0, 0.0, 0.0, 0.0, 0.0, 0.03839, 0.0, 0.03839, 0.03683, 0.03839, 0.9524, 0.5, 0.9524, 0.5, 0.03683, 0.0, 0.03683, 0.0, 0.9524, 0.0, 0.9524, 0.0, 0.03683, 0.5, 0.03683, 0.9589, 0.03683, 0.9589, 0.03683, 0.5, 0.03683, 0.5, 0.0, 0.03839, 0.0, 0.03839, 0.0, 0.5, 0.0, 1.0, 0.9524, 1.0, 0.03683, 1.0, 0.03683, 1.0, 0.9524, 0.9589, 0.0, 0.5, 0.0, 0.5, 0.0, 0.9589, 0.0, 0.0, 0.03683, 0.0, 0.9524, 0.0, 0.9524, 0.0, 0.03683, 0.9589, 1.0, 1.0, 1.0, 1.0, 1.0, 0.9589, 1.0, 0.03839, 1.0, 0.5, 1.0, 0.5, 1.0, 0.03839, 1.0, 0.9589, 0.9524, 0.5, 0.9524, 0.5, 0.9524, 0.9589, 0.9524, 0.0, 1.0, 0.03839, 1.0, 0.03839, 1.0, 0.0, 1.0, 0.0, 0.0, 0.03839, 0.0, 0.03839, 0.03683, 0.0, 0.03683, 0.0, 1.0, 0.03839, 1.0, 0.03839, 1.0, 0.0, 1.0, 0.0, 0.03683, 0.03839, 0.03683, 0.03839, 0.9524, 0.0, 0.9524, 0.5, 1.0, 0.03839, 1.0, 0.03839, 1.0, 0.5, 1.0, 0.0, 0.0, 0.03839, 0.0, 0.03839, 0.0, 0.0, 0.0, 0.0, 0.9524, 0.03839, 0.9524, 0.03839, 1.0, 0.0, 1.0, 0.5, 0.0, 0.03839, 0.0, 0.03839, 0.0, 0.5, 0.0, 0.5, 1.0, 0.9589, 1.0, 0.9589, 1.0, 0.5, 1.0, 1.0, 0.0, 0.9589, 0.0, 0.9589, 0.0, 1.0, 0.0, 0.5, 0.9524, 0.03839, 0.9524, 0.03839, 0.9524, 0.5, 0.9524, 0.5, 0.03683, 0.5, 0.9524, 0.9589, 0.9524, 0.9589, 0.03683, 0.9589, 1.0, 1.0, 1.0, 1.0, 1.0, 0.9589, 1.0, 0.5, 0.0, 0.9589, 0.0, 0.9589, 0.03683, 0.5, 0.03683, 0.5, 0.03683, 0.9589, 0.03683, 0.9589, 0.9524, 0.5, 0.9524, 0.5, 0.0, 0.9589, 0.0, 0.9589, 0.0, 0.5, 0.0, 1.0, 1.0, 0.9589, 1.0, 0.9589, 1.0, 1.0, 1.0, 0.5, 0.9524, 0.9589, 0.9524, 0.9589, 1.0, 0.5, 1.0, 0.9589, 0.9524, 0.9589, 1.0, 1.0, 1.0, 1.0, 0.9524, 0.03839, 0.9524, 0.03839, 1.0, 0.5, 1.0, 0.5, 0.9524, 0.9589, 0.03683, 0.9589, 0.9524, 1.0, 0.9524, 1.0, 0.03683, 0.9589, 0.0, 0.9589, 0.03683, 1.0, 0.03683, 1.0, 0.0, 0.03839, 0.0, 0.03839, 0.03683, 0.5, 0.03683, 0.5, 0.0, 0.0, 0.0, 0.0, 0.03683, 0.03839, 0.03683, 0.03839, 0.0, 0.0, 0.03683, 0.0, 0.9524, 0.03839, 0.9524, 0.03839, 0.03683, 0.0, 0.9524, 0.0, 1.0, 0.03839, 1.0, 0.03839, 0.9524, 0.5, 0.0, 0.5, 0.03683, 0.9589, 0.03683, 0.9589, 0.0, 0.5, 0.9524, 0.5, 1.0, 0.9589, 1.0, 0.9589, 0.9524, 1.0, 0.03683, 1.0, 0.0, 1.0, 0.0, 1.0, 0.03683, 0.0, 0.9524, 0.0, 1.0, 0.0, 1.0, 0.0, 0.9524, 0.0, 0.0, 0.0, 0.03683, 0.0, 0.03683, 0.0, 0.0, 1.0, 0.9524, 1.0, 0.03683, 1.0, 0.03683, 1.0, 0.9524, 1.0, 0.0, 0.9589, 0.0, 0.9589, 0.0, 1.0, 0.0, 0.9589, 0.03683, 0.9589, 0.9524, 0.9589, 0.9524, 0.9589, 0.03683, 0.03839, 0.03683, 0.5, 0.03683, 0.5, 0.03683, 0.03839, 0.03683, 0.03839, 0.9524, 0.03839, 0.03683, 0.03839, 0.03683, 0.03839, 0.9524, 0.9589, 0.0, 0.5, 0.0, 0.5, 0.0, 0.9589, 0.0, 1.0, 1.0, 1.0, 0.9524, 1.0, 0.9524, 1.0, 1.0, 0.0, 0.75, 0.0, 1.0, 1.0, 1.0, 1.0, 0.75, 0.0, 0.25, 0.0, 0.5, 1.0, 0.5, 1.0, 0.25, 0.0, 0.5, 0.0, 0.75, 1.0, 0.75, 1.0, 0.5, 0.0, 0.0, 0.0, 0.25, 1.0, 0.25, 1.0, 0.0, 0.0, 0.75, 1.0, 0.75, 1.0, 1.0, 0.0, 1.0, 0.0, 0.25, 1.0, 0.25, 1.0, 0.5, 0.0, 0.5, 0.0, 0.5, 1.0, 0.5, 1.0, 0.75, 0.0, 0.75, 0.0, 0.0, 1.0, 0.0, 1.0, 0.25, 0.0, 0.25, 0.0, 0.75, 1.0, 0.75, 1.0, 1.0, 0.0, 1.0, 0.0, 0.25, 1.0, 0.25, 1.0, 0.5, 0.0, 0.5, 0.0, 0.5, 1.0, 0.5, 1.0, 0.75, 0.0, 0.75, 0.0, 0.0, 1.0, 0.0, 1.0, 0.25, 0.0, 0.25, 0.0, 0.75, 0.0, 1.0, 1.0, 1.0, 1.0, 0.75, 0.0, 0.25, 0.0, 0.5, 1.0, 0.5, 1.0, 0.25, 0.0, 0.5, 0.0, 0.75, 1.0, 0.75, 1.0, 0.5, 0.0, 0.0, 0.0, 0.25, 1.0, 0.25, 1.0, 0.0, 0.0, 0.5, 0.0, 0.25, 0.0, 0.25, 0.0, 0.5, 1.0, 1.0, 0.0, 1.0, 0.0, 1.0, 1.0, 1.0, 1.0, 0.5, 1.0, 0.25, 1.0, 0.25, 1.0, 0.5, 1.0, 0.0, 1.0, 0.25, 1.0, 0.25, 1.0, 0.0, 0.0, 0.75, 0.0, 0.5, 0.0, 0.5, 0.0, 0.75, 1.0, 0.25, 1.0, 0.5, 1.0, 0.5, 1.0, 0.25, 1.0, 0.75, 1.0, 0.5, 1.0, 0.5, 1.0, 0.75, 0.0, 0.0, 0.0, 0.25, 0.0, 0.25, 0.0, 0.0, 0.0, 0.75, 0.0, 1.0, 0.0, 1.0, 0.0, 0.75, 1.0, 0.0, 0.0, 0.0, 0.0, 0.0, 1.0, 0.0, 1.0, 0.5, 1.0, 0.75, 1.0, 0.75, 1.0, 0.5, 0.0, 0.25, 0.0, 0.0, 0.0, 0.0, 0.0, 0.25, 1.0, 1.0, 1.0, 0.75, 1.0, 0.75, 1.0, 1.0, 0.0, 1.0, 0.0, 0.75, 0.0, 0.75, 0.0, 1.0, 0.0, 0.25, 0.0, 0.5, 0.0, 0.5, 0.0, 0.25, 0.0, 0.0, 1.0, 0.0, 1.0, 0.0, 0.0, 0.0, 0.0, 1.0, 1.0, 1.0, 1.0, 1.0, 0.0, 1.0, 1.0, 0.25, 1.0, 0.0, 1.0, 0.0, 1.0, 0.25, 1.0, 0.75, 1.0, 1.0, 1.0, 1.0, 1.0, 0.75, 0.0, 0.5, 0.0, 0.75, 0.0, 0.75, 0.0, 0.5])
me_plane.materials.append(mat_shield1)
me_plane.materials.append(mat_shield2)
me_plane.materials.append(mat_shield3)
me_plane.materials.append(mat_shield4)
me_plane.materials.append(mat_shield5)
me_plane.update()

# ---- objects
ob_light = bpy.data.objects.new('Light', light_light)
ob_camera = bpy.data.objects.new('Camera', cam_camera)
ob_circle = bpy.data.objects.new('Circle', me_circle)
ob_plane = bpy.data.objects.new('Plane', me_plane)

# ---- transforms, parenting, visibility, modifiers, constraints
ob_light.location = (4.076, 1.005, 5.904)
ob_light.rotation_euler = (0.6503, 0.05522, 1.866)
ob_light.lock_rotations_4d = False
ob_light.empty_display_type = 'ARROWS'
ob_light.color = (0.0, 0.0, 0.0, 0.0)
ob_light.lineart.crease_threshold = 0.0
ob_camera.location = (7.359, -6.926, 4.958)
ob_camera.rotation_euler = (1.109, 0.0, 0.8149)
ob_camera.lock_rotations_4d = False
ob_camera.empty_display_type = 'ARROWS'
ob_camera.color = (0.0, 0.0, 0.0, 0.0)
ob_camera.display_type = 'WIRE'
ob_camera.lineart.crease_threshold = 0.0
ob_circle.location = (0.0, 0.0, 0.0)
ob_circle.scale = (0.3739, 0.3739, 0.3739)
ob_plane.location = (3.894, 0.0, 3.665)
ob_plane.rotation_euler = (1.571, -0.0, 0.0)
ob_plane.scale = (1.793, 1.793, 1.793)

# ---- collection membership
col_collection.objects.link(ob_light)
col_collection.objects.link(ob_camera)
col_collection.objects.link(ob_circle)
col_collection.objects.link(ob_plane)

# ---- scene / render settings (as saved in the file)
scene.camera = ob_camera
scene.frame_start = 1; scene.frame_end = 250; scene.frame_set(1)
scene.render.engine = 'BLENDER_EEVEE_NEXT'
scene.cycles.sampling_pattern = 'TABULATED_SOBOL'
scene.eevee.use_raytracing = True
scene.view_settings.view_transform = 'Filmic'
bpy.context.view_layer.update()
